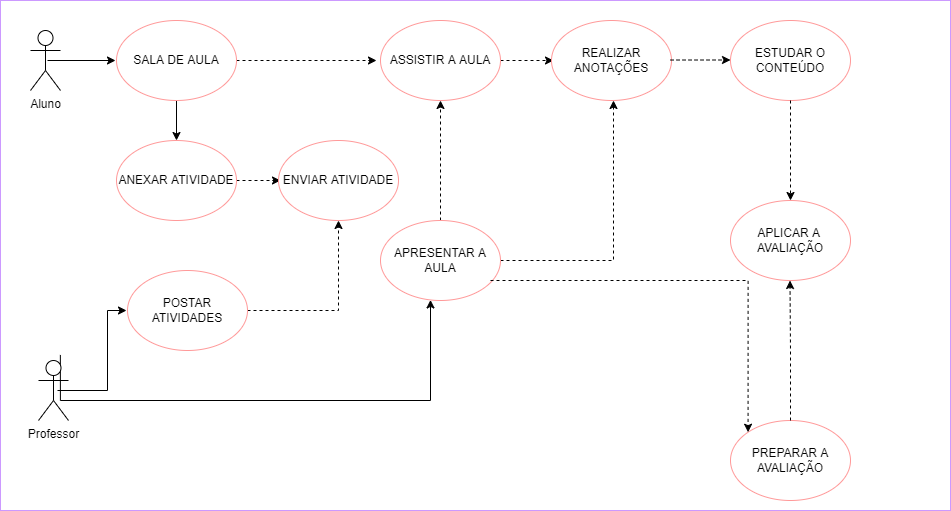

The diagram above was exported from draw.io. Its source (the exported page's mxGraphModel, read from the mxfile embedded in the PNG):
<mxGraphModel dx="1422" dy="762" grid="1" gridSize="10" guides="1" tooltips="1" connect="1" arrows="1" fold="1" page="1" pageScale="1" pageWidth="1000" pageHeight="1169" math="0" shadow="0">
  <root>
    <mxCell id="0" />
    <mxCell id="1" parent="0" />
    <mxCell id="myA8FLD0sncqgGO09MTl-5" value="" style="rounded=0;whiteSpace=wrap;html=1;strokeColor=#CC99FF;" parent="1" vertex="1">
      <mxGeometry x="40" y="10" width="950" height="510" as="geometry" />
    </mxCell>
    <mxCell id="myA8FLD0sncqgGO09MTl-6" style="edgeStyle=orthogonalEdgeStyle;rounded=0;orthogonalLoop=1;jettySize=auto;html=1;" parent="1" edge="1">
      <mxGeometry relative="1" as="geometry">
        <mxPoint x="155" y="70" as="targetPoint" />
        <Array as="points" />
        <mxPoint x="87" y="70" as="sourcePoint" />
      </mxGeometry>
    </mxCell>
    <mxCell id="myA8FLD0sncqgGO09MTl-1" value="Aluno" style="shape=umlActor;verticalLabelPosition=bottom;verticalAlign=top;html=1;outlineConnect=0;" parent="1" vertex="1">
      <mxGeometry x="70" y="40" width="30" height="60" as="geometry" />
    </mxCell>
    <mxCell id="myA8FLD0sncqgGO09MTl-20" style="edgeStyle=orthogonalEdgeStyle;rounded=0;orthogonalLoop=1;jettySize=auto;html=1;fontSize=13;dashed=1;" parent="1" source="myA8FLD0sncqgGO09MTl-10" edge="1">
      <mxGeometry relative="1" as="geometry">
        <mxPoint x="416" y="70" as="targetPoint" />
      </mxGeometry>
    </mxCell>
    <mxCell id="myA8FLD0sncqgGO09MTl-24" style="edgeStyle=orthogonalEdgeStyle;rounded=0;orthogonalLoop=1;jettySize=auto;html=1;fontSize=13;" parent="1" source="myA8FLD0sncqgGO09MTl-10" edge="1">
      <mxGeometry relative="1" as="geometry">
        <mxPoint x="216" y="150" as="targetPoint" />
      </mxGeometry>
    </mxCell>
    <mxCell id="myA8FLD0sncqgGO09MTl-10" value="&lt;font style=&quot;font-size: 12px&quot;&gt;SALA DE AULA&lt;/font&gt;" style="ellipse;whiteSpace=wrap;html=1;strokeColor=#FF9999;" parent="1" vertex="1">
      <mxGeometry x="156" y="30" width="120" height="80" as="geometry" />
    </mxCell>
    <mxCell id="myA8FLD0sncqgGO09MTl-18" style="edgeStyle=orthogonalEdgeStyle;rounded=0;orthogonalLoop=1;jettySize=auto;html=1;fontSize=13;exitX=0.063;exitY=0.695;exitDx=0;exitDy=0;exitPerimeter=0;" parent="1" source="myA8FLD0sncqgGO09MTl-5" target="myA8FLD0sncqgGO09MTl-17" edge="1">
      <mxGeometry relative="1" as="geometry">
        <mxPoint x="250" y="410" as="sourcePoint" />
        <mxPoint x="588" y="200" as="targetPoint" />
        <Array as="points">
          <mxPoint x="100" y="410" />
          <mxPoint x="470" y="410" />
        </Array>
      </mxGeometry>
    </mxCell>
    <mxCell id="myA8FLD0sncqgGO09MTl-35" style="edgeStyle=orthogonalEdgeStyle;rounded=0;orthogonalLoop=1;jettySize=auto;html=1;entryX=0;entryY=0.5;entryDx=0;entryDy=0;dashed=1;fontSize=12;" parent="1" source="myA8FLD0sncqgGO09MTl-16" edge="1">
      <mxGeometry relative="1" as="geometry">
        <mxPoint x="593" y="70" as="targetPoint" />
      </mxGeometry>
    </mxCell>
    <mxCell id="myA8FLD0sncqgGO09MTl-16" value="&lt;font style=&quot;font-size: 12px&quot;&gt;ASSISTIR A AULA&lt;/font&gt;" style="ellipse;whiteSpace=wrap;html=1;strokeColor=#FF9999;" parent="1" vertex="1">
      <mxGeometry x="420" y="30" width="120" height="80" as="geometry" />
    </mxCell>
    <mxCell id="myA8FLD0sncqgGO09MTl-21" style="edgeStyle=orthogonalEdgeStyle;rounded=0;orthogonalLoop=1;jettySize=auto;html=1;entryX=0.5;entryY=1;entryDx=0;entryDy=0;fontSize=13;dashed=1;" parent="1" source="myA8FLD0sncqgGO09MTl-17" target="myA8FLD0sncqgGO09MTl-16" edge="1">
      <mxGeometry relative="1" as="geometry" />
    </mxCell>
    <mxCell id="myA8FLD0sncqgGO09MTl-38" style="edgeStyle=orthogonalEdgeStyle;rounded=0;orthogonalLoop=1;jettySize=auto;html=1;entryX=0.5;entryY=1;entryDx=0;entryDy=0;fontSize=12;dashed=1;" parent="1" source="myA8FLD0sncqgGO09MTl-17" edge="1">
      <mxGeometry relative="1" as="geometry">
        <mxPoint x="653" y="110" as="targetPoint" />
      </mxGeometry>
    </mxCell>
    <mxCell id="myA8FLD0sncqgGO09MTl-17" value="&lt;font style=&quot;font-size: 12px&quot;&gt;APRESENTAR A AULA&lt;/font&gt;" style="ellipse;whiteSpace=wrap;html=1;strokeColor=#FF9999;" parent="1" vertex="1">
      <mxGeometry x="420" y="230" width="120" height="80" as="geometry" />
    </mxCell>
    <mxCell id="myA8FLD0sncqgGO09MTl-14" value="Professor" style="shape=umlActor;verticalLabelPosition=bottom;verticalAlign=top;html=1;outlineConnect=0;" parent="1" vertex="1">
      <mxGeometry x="78" y="370" width="30" height="60" as="geometry" />
    </mxCell>
    <mxCell id="myA8FLD0sncqgGO09MTl-25" style="edgeStyle=orthogonalEdgeStyle;rounded=0;orthogonalLoop=1;jettySize=auto;html=1;fontSize=13;entryX=0;entryY=0.5;entryDx=0;entryDy=0;" parent="1" edge="1">
      <mxGeometry relative="1" as="geometry">
        <mxPoint x="166" y="320" as="targetPoint" />
        <Array as="points">
          <mxPoint x="147" y="400" />
          <mxPoint x="147" y="320" />
        </Array>
        <mxPoint x="97" y="400" as="sourcePoint" />
      </mxGeometry>
    </mxCell>
    <mxCell id="myA8FLD0sncqgGO09MTl-41" style="edgeStyle=orthogonalEdgeStyle;rounded=0;orthogonalLoop=1;jettySize=auto;html=1;dashed=1;fontSize=12;" parent="1" source="myA8FLD0sncqgGO09MTl-26" target="myA8FLD0sncqgGO09MTl-39" edge="1">
      <mxGeometry relative="1" as="geometry" />
    </mxCell>
    <mxCell id="myA8FLD0sncqgGO09MTl-26" value="POSTAR ATIVIDADES" style="ellipse;whiteSpace=wrap;html=1;strokeColor=#FF9999;" parent="1" vertex="1">
      <mxGeometry x="167" y="280" width="120" height="80" as="geometry" />
    </mxCell>
    <mxCell id="myA8FLD0sncqgGO09MTl-40" style="edgeStyle=orthogonalEdgeStyle;rounded=0;orthogonalLoop=1;jettySize=auto;html=1;dashed=1;fontSize=12;" parent="1" source="myA8FLD0sncqgGO09MTl-27" edge="1">
      <mxGeometry relative="1" as="geometry">
        <mxPoint x="320" y="190" as="targetPoint" />
      </mxGeometry>
    </mxCell>
    <mxCell id="myA8FLD0sncqgGO09MTl-27" value="&lt;font style=&quot;font-size: 12px&quot;&gt;ANEXAR ATIVIDADE&lt;/font&gt;" style="ellipse;whiteSpace=wrap;html=1;strokeColor=#FF9999;" parent="1" vertex="1">
      <mxGeometry x="156" y="150" width="120" height="80" as="geometry" />
    </mxCell>
    <mxCell id="myA8FLD0sncqgGO09MTl-34" value="REALIZAR ANOTAÇÕES" style="ellipse;whiteSpace=wrap;html=1;strokeColor=#FF9999;" parent="1" vertex="1">
      <mxGeometry x="591" y="30" width="120" height="80" as="geometry" />
    </mxCell>
    <mxCell id="myA8FLD0sncqgGO09MTl-39" value="ENVIAR ATIVIDADE" style="ellipse;whiteSpace=wrap;html=1;strokeColor=#FF9999;" parent="1" vertex="1">
      <mxGeometry x="318" y="150" width="120" height="80" as="geometry" />
    </mxCell>
    <mxCell id="RG1j9M8rNojliV57yxts-4" value="&lt;font style=&quot;font-size: 12px&quot;&gt;PREPARAR A AVALIAÇÃO&lt;/font&gt;" style="ellipse;whiteSpace=wrap;html=1;strokeColor=#FF9999;" vertex="1" parent="1">
      <mxGeometry x="770" y="430" width="120" height="80" as="geometry" />
    </mxCell>
    <mxCell id="RG1j9M8rNojliV57yxts-5" style="edgeStyle=orthogonalEdgeStyle;rounded=0;orthogonalLoop=1;jettySize=auto;html=1;fontSize=13;dashed=1;entryX=0;entryY=0;entryDx=0;entryDy=0;" edge="1" parent="1" target="RG1j9M8rNojliV57yxts-4">
      <mxGeometry relative="1" as="geometry">
        <mxPoint x="530" y="290" as="sourcePoint" />
        <mxPoint x="670" y="290" as="targetPoint" />
      </mxGeometry>
    </mxCell>
    <mxCell id="RG1j9M8rNojliV57yxts-6" value="&lt;font style=&quot;font-size: 12px&quot;&gt;ESTUDAR O CONTEÚDO&lt;/font&gt;" style="ellipse;whiteSpace=wrap;html=1;strokeColor=#FF9999;" vertex="1" parent="1">
      <mxGeometry x="770" y="30" width="120" height="80" as="geometry" />
    </mxCell>
    <mxCell id="RG1j9M8rNojliV57yxts-7" style="edgeStyle=orthogonalEdgeStyle;rounded=0;orthogonalLoop=1;jettySize=auto;html=1;entryX=0;entryY=0.5;entryDx=0;entryDy=0;dashed=1;fontSize=12;exitX=0.992;exitY=0.494;exitDx=0;exitDy=0;exitPerimeter=0;" edge="1" parent="1" source="myA8FLD0sncqgGO09MTl-34">
      <mxGeometry relative="1" as="geometry">
        <mxPoint x="717" y="69.5" as="sourcePoint" />
        <mxPoint x="770" y="69.5" as="targetPoint" />
      </mxGeometry>
    </mxCell>
    <mxCell id="RG1j9M8rNojliV57yxts-9" value="&lt;font style=&quot;font-size: 12px&quot;&gt;APLICAR A&amp;nbsp; AVALIAÇÃO&lt;/font&gt;" style="ellipse;whiteSpace=wrap;html=1;strokeColor=#FF9999;" vertex="1" parent="1">
      <mxGeometry x="770" y="210" width="120" height="80" as="geometry" />
    </mxCell>
    <mxCell id="RG1j9M8rNojliV57yxts-10" style="edgeStyle=orthogonalEdgeStyle;rounded=0;orthogonalLoop=1;jettySize=auto;html=1;entryX=0.5;entryY=0;entryDx=0;entryDy=0;dashed=1;fontSize=12;exitX=0.5;exitY=1;exitDx=0;exitDy=0;" edge="1" parent="1" source="RG1j9M8rNojliV57yxts-6" target="RG1j9M8rNojliV57yxts-9">
      <mxGeometry relative="1" as="geometry">
        <mxPoint x="830.04" y="120.01999999999998" as="sourcePoint" />
        <mxPoint x="890" y="120" as="targetPoint" />
      </mxGeometry>
    </mxCell>
    <mxCell id="RG1j9M8rNojliV57yxts-12" style="edgeStyle=orthogonalEdgeStyle;rounded=0;orthogonalLoop=1;jettySize=auto;html=1;entryX=0.5;entryY=1;entryDx=0;entryDy=0;fontSize=13;dashed=1;exitX=0.5;exitY=0;exitDx=0;exitDy=0;" edge="1" parent="1" source="RG1j9M8rNojliV57yxts-4">
      <mxGeometry relative="1" as="geometry">
        <mxPoint x="829.5" y="410" as="sourcePoint" />
        <mxPoint x="829.5" y="290" as="targetPoint" />
      </mxGeometry>
    </mxCell>
  </root>
</mxGraphModel>